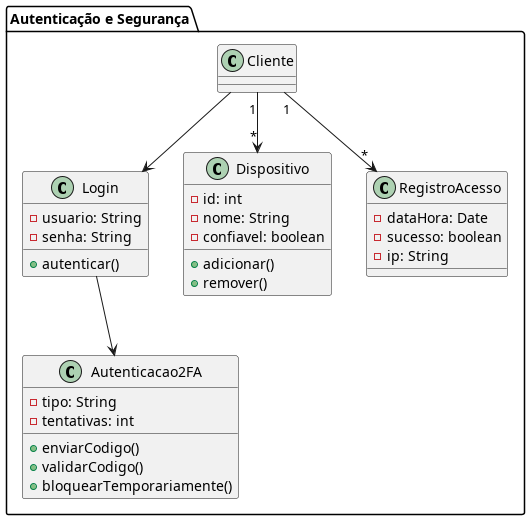

The diagram above was rendered by PlantUML. Its source (embedded in the PNG):
@startuml seguranca

package "Autenticação e Segurança" {
  class Login {
    - usuario: String
    - senha: String
    + autenticar()
  }

  class Autenticacao2FA {
    - tipo: String
    - tentativas: int
    + enviarCodigo()
    + validarCodigo()
    + bloquearTemporariamente()
  }

  class Dispositivo {
    - id: int
    - nome: String
    - confiavel: boolean
    + adicionar()
    + remover()
  }

  class RegistroAcesso {
    - dataHora: Date
    - sucesso: boolean
    - ip: String
  }

  ' Relacionamentos
  Login --> Autenticacao2FA
  Cliente "1" --> "*" Dispositivo
  Cliente "1" --> "*" RegistroAcesso
  Cliente --> Login

}

@enduml